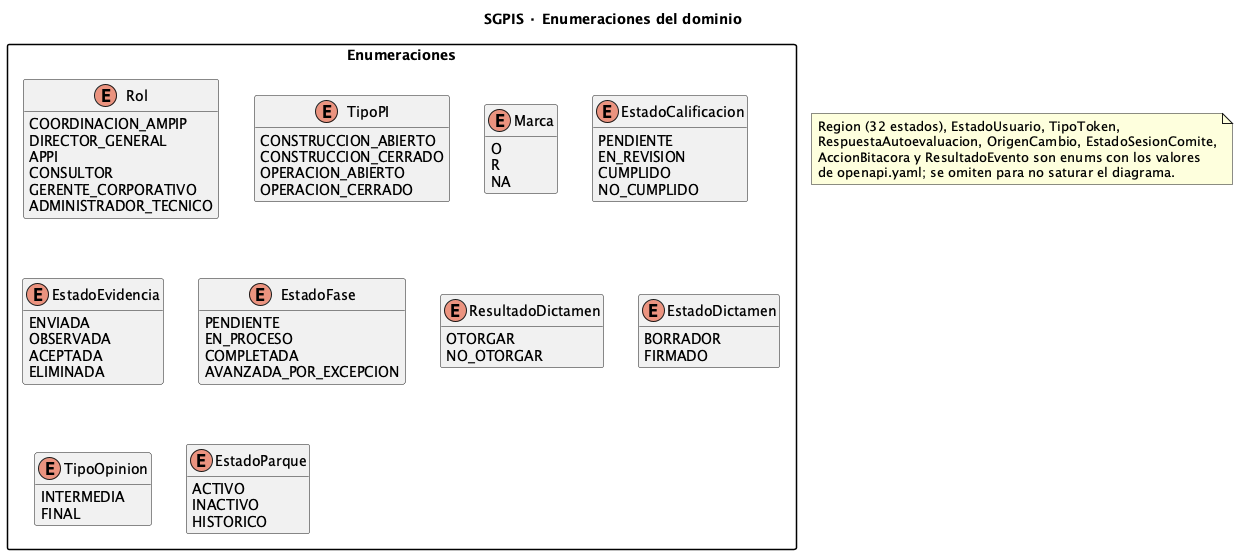

The diagram above was rendered by PlantUML. Its source (embedded in the PNG):
@startuml diagrama_clases_enumeraciones
title SGPIS · Enumeraciones del dominio
skinparam shadowing false
skinparam packageStyle rectangle
hide empty methods

' ───────────── Enumeraciones ─────────────
package "Enumeraciones" {
  enum Rol {
    COORDINACION_AMPIP
    DIRECTOR_GENERAL
    APPI
    CONSULTOR
    GERENTE_CORPORATIVO
    ADMINISTRADOR_TECNICO
  }
  enum TipoPI {
    CONSTRUCCION_ABIERTO
    CONSTRUCCION_CERRADO
    OPERACION_ABIERTO
    OPERACION_CERRADO
  }
  enum Marca {
    O
    R
    NA
  }
  enum EstadoCalificacion {
    PENDIENTE
    EN_REVISION
    CUMPLIDO
    NO_CUMPLIDO
  }
  enum EstadoEvidencia {
    ENVIADA
    OBSERVADA
    ACEPTADA
    ELIMINADA
  }
  enum EstadoFase {
    PENDIENTE
    EN_PROCESO
    COMPLETADA
    AVANZADA_POR_EXCEPCION
  }
  enum ResultadoDictamen {
    OTORGAR
    NO_OTORGAR
  }
  enum EstadoDictamen {
    BORRADOR
    FIRMADO
  }
  enum TipoOpinion {
    INTERMEDIA
    FINAL
  }
  enum EstadoParque {
    ACTIVO
    INACTIVO
    HISTORICO
  }
}

note "Region (32 estados), EstadoUsuario, TipoToken,\nRespuestaAutoevaluacion, OrigenCambio, EstadoSesionComite,\nAccionBitacora y ResultadoEvento son enums con los valores\nde openapi.yaml; se omiten para no saturar el diagrama." as N_ENUMS

@enduml